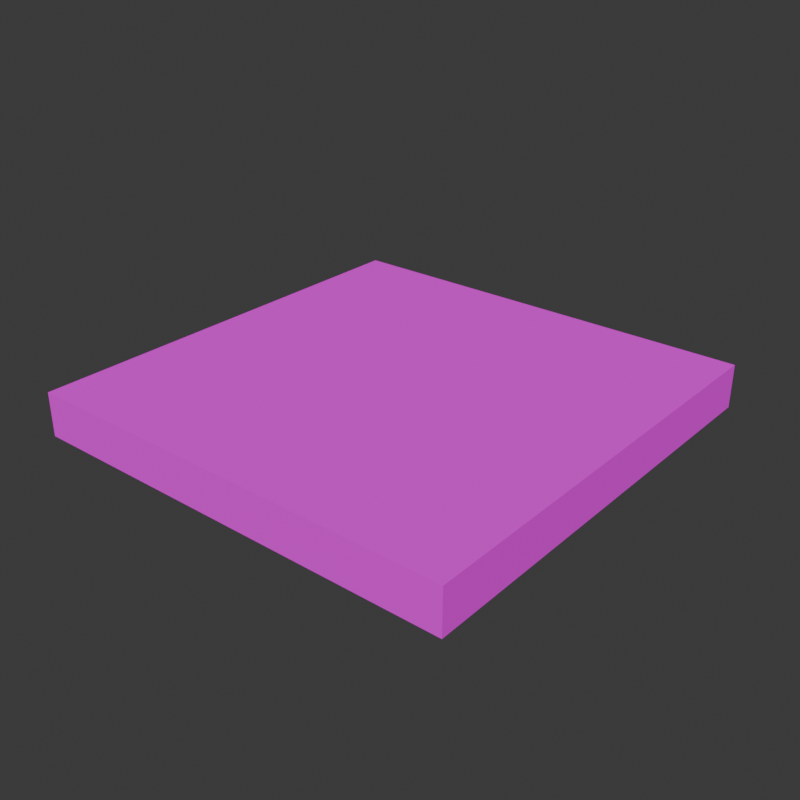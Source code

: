 # Source: lever2_floor.blend  (saved by Blender 5.1.30; exported with 4.5.12 LTS)
import bpy
from mathutils import Matrix  # noqa: F401  (used for matrix-valued properties, if any)

bpy.ops.wm.read_factory_settings(use_empty=True)
scene = bpy.context.scene
scene.name = 'Scene'

# ---- collections
col_collection = bpy.data.collections.new('Collection'); scene.collection.children.link(col_collection)

# ---- images (referenced by path relative to the original .blend; pixels are not part of the script)
import os
ASSET_DIR = os.environ.get("B2B_ASSET_DIR", "")  # directory of the original .blend (textures are referenced by path, not embedded)
HERE = os.path.dirname(os.path.abspath(__file__))  # packed textures are extracted next to this script under _unpacked/

def load_image(name, relpath, width, height, colorspace="sRGB"):
    """Load a texture the original file referenced (path relative to the .blend, or extracted next to this script)."""
    p = next((c for c in (os.path.join(HERE, relpath), os.path.join(ASSET_DIR, relpath)) if relpath and os.path.exists(c)), "")
    if p:
        img = bpy.data.images.load(p, check_existing=True)
        img.name = name
    else:  # same state as the original file: an image datablock whose file is absent (Cycles renders it pink)
        img = bpy.data.images.new(name, width, height)
        img.source = "FILE"
        img.filepath = "//" + (relpath or name)
    img.colorspace_settings.name = colorspace
    return img
img_lever_cobble_png = load_image('lever_cobble.png', 'lever_cobble.png', 1024, 1024, 'sRGB')

# ---- materials (node trees are filled in below, after node groups)
mat_levercobble = bpy.data.materials.new('LeverCobble')
mat_levercobble.diffuse_color = (0.9, 0.88, 0.85, 1.0)
mat_levercobble.roughness = 0.9

# ---- material node trees
mat_levercobble.use_nodes = True; mat_levercobble.node_tree.nodes.clear()
_N = mat_levercobble.node_tree.nodes; _L = mat_levercobble.node_tree.links
n0 = _N.new('ShaderNodeBsdfPrincipled'); n0.name = 'Principled BSDF'; n0.location = (-200, 100)
n0.inputs[2].default_value = 0.9
n1 = _N.new('ShaderNodeOutputMaterial'); n1.name = 'Material Output'; n1.location = (200, 100)
n2 = _N.new('ShaderNodeTexImage'); n2.name = 'Image Texture'; n2.location = (0, 0)
n2.image = img_lever_cobble_png
_L.new(n0.outputs[0], n1.inputs[0])
_L.new(n2.outputs[0], n0.inputs[0])
n1.is_active_output = True

# ---- world
world_world = bpy.data.worlds.new('World'); scene.world = world_world
world_world.use_nodes = True; world_world.node_tree.nodes.clear()
_N = world_world.node_tree.nodes; _L = world_world.node_tree.links
n0 = _N.new('ShaderNodeOutputWorld'); n0.name = 'World Output'; n0.location = (200, 100)
n1 = _N.new('ShaderNodeBackground'); n1.name = 'Background'; n1.location = (-200, 100)
n1.inputs[0].default_value = (0.05088, 0.05088, 0.05088, 1.0)
_L.new(n1.outputs[0], n0.inputs[0])
n0.is_active_output = True
world_world.color = (0.05088, 0.05088, 0.05088)
world_world.sun_shadow_jitter_overblur = 0.0

# ---- meshes
me_cube = bpy.data.meshes.new('Cube')
me_cube.from_pydata([(-5.0, -5.0, 0.0), (-5.0, -5.0, 1.0), (-5.0, 5.0, 0.0), (-5.0, 5.0, 1.0), (5.0, -5.0, 0.0), (5.0, -5.0, 1.0), (5.0, 5.0, 0.0), (5.0, 5.0, 1.0)], [], [(0, 1, 3, 2), (2, 3, 7, 6), (6, 7, 5, 4), (4, 5, 1, 0), (2, 6, 4, 0), (7, 3, 1, 5)])
_uv = me_cube.uv_layers.new(name='UVMap')
_uv.uv.foreach_set('vector', [-1.167, 0.3333, -1.167, 0.6667, 2.167, 0.6667, 2.167, 0.3333, -1.167, 0.3333, -1.167, 0.6667, 2.167, 0.6667, 2.167, 0.3333, 2.167, 0.3333, 2.167, 0.6667, -1.167, 0.6667, -1.167, 0.3333, 2.167, 0.3333, 2.167, 0.6667, -1.167, 0.6667, -1.167, 0.3333, -1.167, 2.167, 2.167, 2.167, 2.167, -1.167, -1.167, -1.167, 2.167, 2.167, -1.167, 2.167, -1.167, -1.167, 2.167, -1.167])
me_cube.materials.append(mat_levercobble)
me_cube.update()

# ---- objects
ob_leverboxfloor = bpy.data.objects.new('LeverBoxFloor', me_cube)

# ---- transforms, parenting, visibility, modifiers, constraints
ob_leverboxfloor.location = (0.0, 0.0, 0.0)

# ---- collection membership
col_collection.objects.link(ob_leverboxfloor)

# ---- scene / render settings (as saved in the file)
scene.frame_start = 1; scene.frame_end = 250; scene.frame_set(1)
scene.render.engine = 'BLENDER_EEVEE_NEXT'
scene.render.resolution_x = 900
scene.render.resolution_y = 900
scene.render.film_transparent = True
scene.render.bake_bias = 0.0
scene.render.bake_samples = 0
scene.cycles.sampling_pattern = 'TABULATED_SOBOL'
scene.eevee.use_volume_custom_range = False
bpy.context.view_layer.update()

# ---- added for rendering (the .blend has no active camera and no usable light): camera, sun
cam_auto = bpy.data.cameras.new('AutoCamera')
cam_auto.lens = 50.0
cam_auto.sensor_width = 36.0
cam_auto.clip_end = 1000.0
ob_auto_camera = bpy.data.objects.new('AutoCamera', cam_auto)
scene.collection.objects.link(ob_auto_camera)
ob_auto_camera.location = (13.1173, -15.7408, 10.9939)
ob_auto_camera.rotation_euler = (1.09748, -7.21219e-08, 0.694738)
scene.camera = ob_auto_camera
light_auto_sun = bpy.data.lights.new('AutoSun', 'SUN')
light_auto_sun.energy = 3.0
light_auto_sun.angle = 0.0523599
ob_auto_sun = bpy.data.objects.new('AutoSun', light_auto_sun)
scene.collection.objects.link(ob_auto_sun)
ob_auto_sun.rotation_euler = (0.872665, 0.174533, 0.523599)
bpy.context.view_layer.update()
